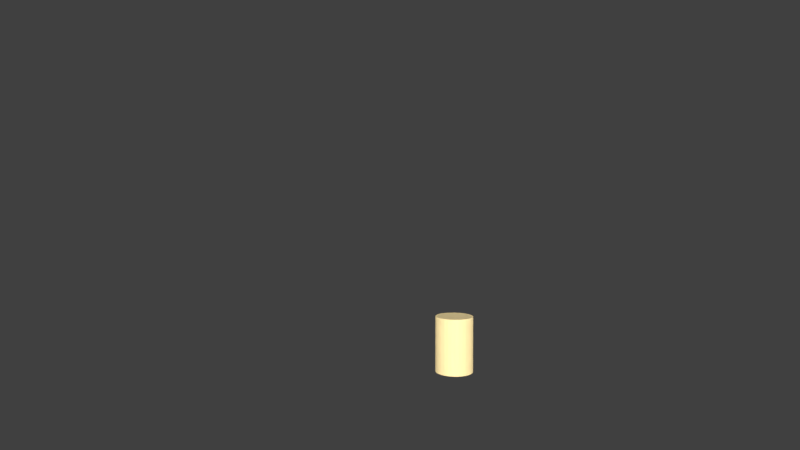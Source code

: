 # Source: Escena1Toma5.blend  (saved by Blender 2.78.5; exported with 4.5.12 LTS)
import bpy
from mathutils import Matrix  # noqa: F401  (used for matrix-valued properties, if any)

bpy.ops.wm.read_factory_settings(use_empty=True)
scene = bpy.context.scene
scene.name = 'Scene'

# ---- collections
col_collection_1 = bpy.data.collections.new('Collection 1'); scene.collection.children.link(col_collection_1)
col_rig_link = bpy.data.collections.new('Rig Link')  # instanced only; not linked into the scene

# ---- materials (node trees are filled in below, after node groups)
mat_pantalon = bpy.data.materials.new('Pantalon')
mat_material_006 = bpy.data.materials.new('Material.006')
mat_material_006.alpha_threshold = 0.0
mat_material_006.roughness = 0.5

# ---- material node trees
mat_material_006.use_nodes = True; mat_material_006.node_tree.nodes.clear()
_N = mat_material_006.node_tree.nodes; _L = mat_material_006.node_tree.links
n0 = _N.new('ShaderNodeOutputMaterial'); n0.name = 'Material Output'; n0.location = (300, 300)
n1 = _N.new('ShaderNodeEmission'); n1.name = 'Emission'; n1.location = (10, 300)
n1.inputs[0].default_value = (0.8, 0.6367, 0.3071, 1.0)
n1.inputs[1].default_value = 15.8
_L.new(n1.outputs[0], n0.inputs[0])
n0.is_active_output = True

# ---- world
world_world = bpy.data.worlds.new('World'); scene.world = world_world
world_world.color = (0.05088, 0.05088, 0.05088)
world_world.use_sun_shadow = False
world_world.sun_shadow_jitter_overblur = 0.0
world_world.cycles.sampling_method = 'MANUAL'

# ---- cameras
cam_camera_001 = bpy.data.cameras.new('Camera.001')
cam_camera_001.clip_end = 100.0
cam_camera_001.lens = 24.0
cam_camera_001.sensor_width = 32.0
cam_camera_001.sensor_height = 18.0
cam_camera_001.ortho_scale = 7.314
cam_camera_001.dof.focus_distance = 0.0

# ---- meshes
me_cylinder = bpy.data.meshes.new('Cylinder')
me_cylinder.from_pydata([(0.0, 1.0, -1.0), (0.0, 1.0, 1.0), (0.1951, 0.9808, -1.0), (0.1951, 0.9808, 1.0), (0.3827, 0.9239, -1.0), (0.3827, 0.9239, 1.0), (0.5556, 0.8315, -1.0), (0.5556, 0.8315, 1.0), (0.7071, 0.7071, -1.0), (0.7071, 0.7071, 1.0), (0.8315, 0.5556, -1.0), (0.8315, 0.5556, 1.0), (0.9239, 0.3827, -1.0), (0.9239, 0.3827, 1.0), (0.9808, 0.1951, -1.0), (0.9808, 0.1951, 1.0), (1.0, 7.55e-08, -1.0), (1.0, 7.55e-08, 1.0), (0.9808, -0.1951, -1.0), (0.9808, -0.1951, 1.0), (0.9239, -0.3827, -1.0), (0.9239, -0.3827, 1.0), (0.8315, -0.5556, -1.0), (0.8315, -0.5556, 1.0), (0.7071, -0.7071, -1.0), (0.7071, -0.7071, 1.0), (0.5556, -0.8315, -1.0), (0.5556, -0.8315, 1.0), (0.3827, -0.9239, -1.0), (0.3827, -0.9239, 1.0), (0.1951, -0.9808, -1.0), (0.1951, -0.9808, 1.0), (-3.258e-07, -1.0, -1.0), (-3.258e-07, -1.0, 1.0), (-0.1951, -0.9808, -1.0), (-0.1951, -0.9808, 1.0), (-0.3827, -0.9239, -1.0), (-0.3827, -0.9239, 1.0), (-0.5556, -0.8315, -1.0), (-0.5556, -0.8315, 1.0), (-0.7071, -0.7071, -1.0), (-0.7071, -0.7071, 1.0), (-0.8315, -0.5556, -1.0), (-0.8315, -0.5556, 1.0), (-0.9239, -0.3827, -1.0), (-0.9239, -0.3827, 1.0), (-0.9808, -0.1951, -1.0), (-0.9808, -0.1951, 1.0), (-1.0, 9.656e-07, -1.0), (-1.0, 9.656e-07, 1.0), (-0.9808, 0.1951, -1.0), (-0.9808, 0.1951, 1.0), (-0.9239, 0.3827, -1.0), (-0.9239, 0.3827, 1.0), (-0.8315, 0.5556, -1.0), (-0.8315, 0.5556, 1.0), (-0.7071, 0.7071, -1.0), (-0.7071, 0.7071, 1.0), (-0.5556, 0.8315, -1.0), (-0.5556, 0.8315, 1.0), (-0.3827, 0.9239, -1.0), (-0.3827, 0.9239, 1.0), (-0.1951, 0.9808, -1.0), (-0.1951, 0.9808, 1.0)], [], [(0, 1, 3, 2), (2, 3, 5, 4), (4, 5, 7, 6), (6, 7, 9, 8), (8, 9, 11, 10), (10, 11, 13, 12), (12, 13, 15, 14), (14, 15, 17, 16), (16, 17, 19, 18), (18, 19, 21, 20), (20, 21, 23, 22), (22, 23, 25, 24), (24, 25, 27, 26), (26, 27, 29, 28), (28, 29, 31, 30), (30, 31, 33, 32), (32, 33, 35, 34), (34, 35, 37, 36), (36, 37, 39, 38), (38, 39, 41, 40), (40, 41, 43, 42), (42, 43, 45, 44), (44, 45, 47, 46), (46, 47, 49, 48), (48, 49, 51, 50), (50, 51, 53, 52), (52, 53, 55, 54), (54, 55, 57, 56), (56, 57, 59, 58), (58, 59, 61, 60), (3, 1, 63, 61, 59, 57, 55, 53, 51, 49, 47, 45, 43, 41, 39, 37, 35, 33, 31, 29, 27, 25, 23, 21, 19, 17, 15, 13, 11, 9, 7, 5), (60, 61, 63, 62), (62, 63, 1, 0), (0, 2, 4, 6, 8, 10, 12, 14, 16, 18, 20, 22, 24, 26, 28, 30, 32, 34, 36, 38, 40, 42, 44, 46, 48, 50, 52, 54, 56, 58, 60, 62)])
me_cylinder.materials.append(mat_pantalon)
me_cylinder.use_remesh_preserve_volume = False
me_cylinder.use_remesh_preserve_attributes = False
me_cylinder.use_mirror_vertex_groups = False
me_cylinder.update()
me_cube_001 = bpy.data.meshes.new('Cube.001')
me_cube_001.from_pydata([(-1.0, -1.0, -1.0), (-1.0, -1.0, 1.0), (-1.0, 1.0, -1.0), (-1.0, 1.0, 1.0), (1.0, -1.0, -1.0), (1.0, -1.0, 1.0), (1.0, 1.0, -1.0), (1.0, 1.0, 1.0)], [], [(0, 1, 3, 2), (2, 3, 7, 6), (6, 7, 5, 4), (4, 5, 1, 0), (2, 6, 4, 0), (7, 3, 1, 5)])
me_cube_001.use_remesh_preserve_volume = False
me_cube_001.use_remesh_preserve_attributes = False
me_cube_001.use_mirror_vertex_groups = False
me_cube_001.update()
me_plane_012 = bpy.data.meshes.new('Plane.012')
me_plane_012.from_pydata([(-1.0, -1.0, 0.0), (1.0, -1.0, 0.0), (-1.0, 1.0, 0.0), (1.0, 1.0, 0.0)], [], [(0, 1, 3, 2)])
me_plane_012.materials.append(mat_material_006)
me_plane_012.use_remesh_preserve_volume = False
me_plane_012.use_remesh_preserve_attributes = False
me_plane_012.use_mirror_vertex_groups = False
me_plane_012.update()
me_cube_000 = bpy.data.meshes.new('Cube.000')
me_cube_000.from_pydata([(-1.0, -1.0, -1.0), (-1.0, -1.0, 1.0), (-1.0, 1.0, -1.0), (-1.0, 1.0, 1.0), (1.0, -1.0, -1.0), (1.0, -1.0, 1.0), (1.0, 1.0, -1.0), (1.0, 1.0, 1.0)], [], [(0, 1, 3, 2), (2, 3, 7, 6), (6, 7, 5, 4), (4, 5, 1, 0), (2, 6, 4, 0), (7, 3, 1, 5)])
me_cube_000.use_remesh_preserve_volume = False
me_cube_000.use_remesh_preserve_attributes = False
me_cube_000.use_mirror_vertex_groups = False
me_cube_000.update()
me_plane_011 = bpy.data.meshes.new('Plane.011')
me_plane_011.from_pydata([(-1.0, -1.0, 0.0), (1.0, -1.0, 0.0), (-1.0, 1.0, 0.0), (1.0, 1.0, 0.0)], [], [(0, 1, 3, 2)])
me_plane_011.use_remesh_preserve_volume = False
me_plane_011.use_remesh_preserve_attributes = False
me_plane_011.use_mirror_vertex_groups = False
me_plane_011.update()
me_plane_010 = bpy.data.meshes.new('Plane.010')
me_plane_010.from_pydata([(-1.0, -1.0, 0.0), (1.0, -1.0, 0.0), (-1.0, 1.0, 0.0), (1.0, 1.0, 0.0)], [], [(0, 1, 3, 2)])
me_plane_010.use_remesh_preserve_volume = False
me_plane_010.use_remesh_preserve_attributes = False
me_plane_010.use_mirror_vertex_groups = False
me_plane_010.update()
me_plane_009 = bpy.data.meshes.new('Plane.009')
me_plane_009.from_pydata([(-1.0, -1.0, 0.0), (1.0, -1.0, 0.0), (-1.0, 1.0, 0.0), (1.0, 1.0, 0.0)], [], [(0, 1, 3, 2)])
me_plane_009.use_remesh_preserve_volume = False
me_plane_009.use_remesh_preserve_attributes = False
me_plane_009.use_mirror_vertex_groups = False
me_plane_009.update()
me_plane_008 = bpy.data.meshes.new('Plane.008')
me_plane_008.from_pydata([(-1.0, -1.0, 0.0), (1.0, -1.0, 0.0), (-1.0, 1.0, 0.0), (1.0, 1.0, 0.0)], [], [(0, 1, 3, 2)])
me_plane_008.use_remesh_preserve_volume = False
me_plane_008.use_remesh_preserve_attributes = False
me_plane_008.use_mirror_vertex_groups = False
me_plane_008.update()
arm_armature_003 = bpy.data.armatures.new('Armature.003')  # bones are not reproduced
arm_rig_001 = bpy.data.armatures.new('rig.001')  # bones are not reproduced

# ---- objects
ob_cylinder = bpy.data.objects.new('Cylinder', me_cylinder)
ob_rig_link_proxy_001 = bpy.data.objects.new('Rig Link_proxy.001', arm_armature_003)
ob_rig_link_proxy = bpy.data.objects.new('Rig Link_proxy', arm_rig_001)
ob_rig_link = bpy.data.objects.new('Rig Link', None)
ob_camera = bpy.data.objects.new('Camera', cam_camera_001)
ob_estante = bpy.data.objects.new('Estante', me_cube_001)
ob_luz = bpy.data.objects.new('Luz', me_plane_012)
ob_mesita = bpy.data.objects.new('Mesita', me_cube_000)
ob_pared = bpy.data.objects.new('Pared', me_plane_011)
ob_piso = bpy.data.objects.new('Piso', me_plane_010)
ob_puertader = bpy.data.objects.new('PuertaDer', me_plane_009)
ob_puestaizq = bpy.data.objects.new('PuestaIZQ', me_plane_008)

# ---- transforms, parenting, visibility, modifiers, constraints
ob_cylinder.location = (-0.395, -2.961, 3.006)
ob_cylinder.scale = (0.3955, 0.3955, 0.5842)
ob_cylinder.lineart.crease_threshold = 0.0
ob_rig_link_proxy_001.location = (3.731, 0.464, -1.835)
ob_rig_link_proxy_001.scale = (2.132, 2.132, 2.132)
ob_rig_link_proxy_001.display_type = 'WIRE'
ob_rig_link_proxy_001.lineart.crease_threshold = 0.0
ob_rig_link_proxy.location = (0.0, 0.0, 0.0)
ob_rig_link_proxy.display_type = 'WIRE'
ob_rig_link_proxy.show_in_front = True
ob_rig_link_proxy.lineart.crease_threshold = 0.0
ob_rig_link.location = (0.0, 0.0, 0.0)
ob_rig_link.empty_image_offset = (0.0, 0.0)
ob_rig_link.show_instancer_for_render = False
ob_rig_link.instance_type = 'COLLECTION'
ob_rig_link.lineart.crease_threshold = 0.0
ob_camera.location = (0.3017, 9.557, 6.024)
ob_camera.rotation_euler = (1.529, 0.0004083, 9.46)
ob_camera.lock_rotations_4d = False
ob_camera.empty_display_type = 'ARROWS'
ob_camera.color = (0.0, 0.0, 0.0, 0.0)
ob_camera.display_type = 'WIRE'
ob_camera.lineart.crease_threshold = 0.0
ob_estante.location = (-3.792, -4.981, 9.157)
ob_estante.scale = (7.387, 2.637, 3.353)
ob_estante.visible_diffuse = False
ob_estante.visible_shadow = False
ob_estante.is_shadow_catcher = True
ob_estante.lineart.crease_threshold = 0.0
ob_luz.location = (-0.4188, 9.439, 2.637)
ob_luz.rotation_euler = (1.521, 0.02194, 0.03688)
ob_luz.scale = (4.02, -4.123, 1.964)
ob_luz.lineart.crease_threshold = 0.0
ob_mesita.location = (0.24, -4.005, -1.491)
ob_mesita.scale = (10.45, 1.091, 3.353)
ob_mesita.visible_diffuse = False
ob_mesita.visible_shadow = False
ob_mesita.is_shadow_catcher = True
ob_mesita.lineart.crease_threshold = 0.0
ob_pared.location = (-0.2924, -4.6, 6.051)
ob_pared.rotation_euler = (1.571, -0.0, 0.0)
ob_pared.scale = (11.76, 7.791, 7.791)
ob_pared.is_shadow_catcher = True
ob_pared.lineart.crease_threshold = 0.0
ob_piso.location = (0.1456, -0.4224, -0.01756)
ob_piso.scale = (7.791, 7.791, 7.791)
ob_piso.is_shadow_catcher = True
ob_piso.lineart.crease_threshold = 0.0
ob_puertader.location = (-4.656, -5.558, 8.271)
ob_puertader.rotation_euler = (1.571, -0.1412, 1.571)
ob_puertader.scale = (5.896, 2.856, 2.861)
ob_puertader.is_shadow_catcher = True
ob_puertader.lineart.crease_threshold = 0.0
ob_puestaizq.location = (3.544, -5.275, 8.199)
ob_puestaizq.rotation_euler = (1.571, -0.1412, 1.571)
ob_puestaizq.scale = (5.896, 2.856, 2.861)
ob_puestaizq.is_shadow_catcher = True
ob_puestaizq.lineart.crease_threshold = 0.0
ob_rig_link.instance_collection = col_rig_link

# ---- collection membership
col_collection_1.objects.link(ob_cylinder)
col_collection_1.objects.link(ob_rig_link_proxy_001)
col_collection_1.objects.link(ob_rig_link_proxy)
col_collection_1.objects.link(ob_rig_link)
col_collection_1.objects.link(ob_camera)
col_collection_1.objects.link(ob_estante)
col_collection_1.objects.link(ob_luz)
col_collection_1.objects.link(ob_mesita)
col_collection_1.objects.link(ob_pared)
col_collection_1.objects.link(ob_piso)
col_collection_1.objects.link(ob_puertader)
col_collection_1.objects.link(ob_puestaizq)

# ---- scene / render settings (as saved in the file)
scene.camera = ob_camera
scene.frame_start = 85; scene.frame_end = 154; scene.frame_set(105)
scene.render.engine = 'CYCLES'
scene.render.image_settings.color_depth = '16'
scene.render.image_settings.compression = 26
scene.render.resolution_x = 1280
scene.render.resolution_y = 720
scene.render.fps = 18
scene.render.dither_intensity = 0.0
scene.render.film_transparent = True
scene.cycles.use_denoising = False
scene.cycles.samples = 128
scene.cycles.sampling_pattern = 'TABULATED_SOBOL'
scene.cycles.use_adaptive_sampling = False
scene.cycles.use_light_tree = False
scene.cycles.blur_glossy = 0.0
scene.cycles.max_bounces = 6
scene.cycles.diffuse_bounces = 3
scene.cycles.glossy_bounces = 1
scene.cycles.transmission_bounces = 8
scene.cycles.use_animated_seed = True
scene.cycles.sample_clamp_indirect = 0.0
scene.view_settings.view_transform = 'Standard'
bpy.context.view_layer.update()
